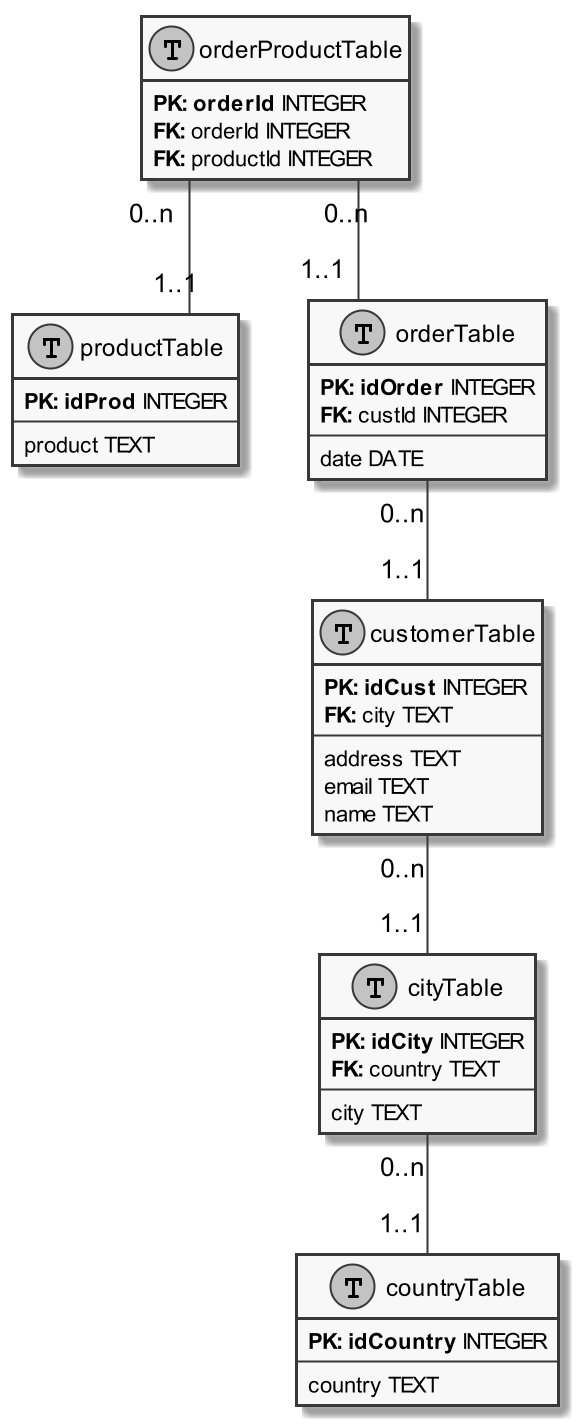

The diagram above was rendered by PlantUML. Its source (embedded in the PNG):
@startuml

skinparam monochrome true
skinparam linetype ortho
scale 2


hide methods
hide stereotypes

class productTable << (T,#FFAAAA) >> {
	<b>PK: idProd</b> INTEGER
	---
	product TEXT
}

class countryTable << (T,#FFAAAA) >> {
	<b>PK: idCountry</b> INTEGER
	---
	country TEXT
}

class cityTable << (T,#FFAAAA) >> {
	<b>PK: idCity</b> INTEGER
	<b>FK: </b>country TEXT
	---
	city TEXT
}

class customerTable << (T,#FFAAAA) >> {
	<b>PK: idCust</b> INTEGER
	<b>FK: </b>city TEXT
	---
	address TEXT
	email TEXT
	name TEXT
}

class orderTable << (T,#FFAAAA) >> {
	<b>PK: idOrder</b> INTEGER
	<b>FK: </b>custId INTEGER
	---
	date DATE
}

class orderProductTable << (T,#FFAAAA) >> {
	<b>PK: orderId</b> INTEGER
	<b>FK: </b>orderId INTEGER
	<b>FK: </b>productId INTEGER
}

cityTable "0..n" -- "1..1" countryTable
customerTable "0..n" -- "1..1" cityTable
orderTable "0..n" -- "1..1" customerTable
orderProductTable "0..n" -- "1..1" orderTable
orderProductTable "0..n" -- "1..1" productTable

@enduml